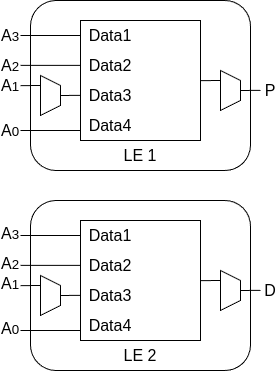

The diagram above was exported from draw.io. Its source (the exported page's mxGraphModel, read from the mxfile embedded in the PNG):
<mxGraphModel dx="819" dy="475" grid="1" gridSize="10" guides="1" tooltips="1" connect="1" arrows="1" fold="1" page="1" pageScale="1" pageWidth="827" pageHeight="1169" math="0" shadow="0">
  <root>
    <mxCell id="0" />
    <mxCell id="1" parent="0" />
    <mxCell id="Cb_hmYKThyMmW4ZvyQAV-1" value="" style="rounded=1;whiteSpace=wrap;html=1;" vertex="1" parent="1">
      <mxGeometry x="230" y="260" width="220" height="170" as="geometry" />
    </mxCell>
    <mxCell id="Cb_hmYKThyMmW4ZvyQAV-2" value="" style="rounded=0;whiteSpace=wrap;html=1;" vertex="1" parent="1">
      <mxGeometry x="280" y="280" width="120" height="120" as="geometry" />
    </mxCell>
    <mxCell id="Cb_hmYKThyMmW4ZvyQAV-3" value="&lt;font style=&quot;font-size: 16px;&quot;&gt;Data1&lt;/font&gt;" style="text;html=1;align=center;verticalAlign=middle;whiteSpace=wrap;rounded=0;" vertex="1" parent="1">
      <mxGeometry x="280" y="280" width="60" height="30" as="geometry" />
    </mxCell>
    <mxCell id="Cb_hmYKThyMmW4ZvyQAV-4" value="&lt;font style=&quot;font-size: 16px;&quot;&gt;Data2&lt;/font&gt;" style="text;html=1;align=center;verticalAlign=middle;whiteSpace=wrap;rounded=0;" vertex="1" parent="1">
      <mxGeometry x="280" y="310" width="60" height="30" as="geometry" />
    </mxCell>
    <mxCell id="Cb_hmYKThyMmW4ZvyQAV-5" value="&lt;font style=&quot;font-size: 16px;&quot;&gt;Data3&lt;/font&gt;" style="text;html=1;align=center;verticalAlign=middle;whiteSpace=wrap;rounded=0;" vertex="1" parent="1">
      <mxGeometry x="280" y="340" width="60" height="30" as="geometry" />
    </mxCell>
    <mxCell id="Cb_hmYKThyMmW4ZvyQAV-6" value="&lt;font style=&quot;font-size: 16px;&quot;&gt;Data4&lt;/font&gt;" style="text;html=1;align=center;verticalAlign=middle;whiteSpace=wrap;rounded=0;" vertex="1" parent="1">
      <mxGeometry x="280" y="370" width="60" height="30" as="geometry" />
    </mxCell>
    <mxCell id="Cb_hmYKThyMmW4ZvyQAV-7" value="" style="endArrow=none;html=1;rounded=0;entryX=0;entryY=0.5;entryDx=0;entryDy=0;" edge="1" parent="1" target="Cb_hmYKThyMmW4ZvyQAV-3">
      <mxGeometry width="50" height="50" relative="1" as="geometry">
        <mxPoint x="220" y="295" as="sourcePoint" />
        <mxPoint x="450" y="280" as="targetPoint" />
      </mxGeometry>
    </mxCell>
    <mxCell id="Cb_hmYKThyMmW4ZvyQAV-8" value="" style="shape=trapezoid;perimeter=trapezoidPerimeter;whiteSpace=wrap;html=1;fixedSize=1;direction=south;size=10;" vertex="1" parent="1">
      <mxGeometry x="240" y="335" width="20" height="40" as="geometry" />
    </mxCell>
    <mxCell id="Cb_hmYKThyMmW4ZvyQAV-9" value="" style="endArrow=none;html=1;rounded=0;entryX=0;entryY=0.5;entryDx=0;entryDy=0;" edge="1" parent="1">
      <mxGeometry width="50" height="50" relative="1" as="geometry">
        <mxPoint x="220" y="324.86" as="sourcePoint" />
        <mxPoint x="280" y="324.86" as="targetPoint" />
      </mxGeometry>
    </mxCell>
    <mxCell id="Cb_hmYKThyMmW4ZvyQAV-10" value="" style="endArrow=none;html=1;rounded=0;entryX=0;entryY=0.5;entryDx=0;entryDy=0;" edge="1" parent="1">
      <mxGeometry width="50" height="50" relative="1" as="geometry">
        <mxPoint x="260" y="355" as="sourcePoint" />
        <mxPoint x="280" y="354.86" as="targetPoint" />
      </mxGeometry>
    </mxCell>
    <mxCell id="Cb_hmYKThyMmW4ZvyQAV-11" value="" style="endArrow=none;html=1;rounded=0;entryX=0;entryY=0.5;entryDx=0;entryDy=0;" edge="1" parent="1">
      <mxGeometry width="50" height="50" relative="1" as="geometry">
        <mxPoint x="220" y="345.14" as="sourcePoint" />
        <mxPoint x="240" y="345" as="targetPoint" />
      </mxGeometry>
    </mxCell>
    <mxCell id="Cb_hmYKThyMmW4ZvyQAV-12" value="" style="endArrow=none;html=1;rounded=0;entryX=0;entryY=0.5;entryDx=0;entryDy=0;" edge="1" parent="1">
      <mxGeometry width="50" height="50" relative="1" as="geometry">
        <mxPoint x="220" y="390" as="sourcePoint" />
        <mxPoint x="280" y="390" as="targetPoint" />
      </mxGeometry>
    </mxCell>
    <mxCell id="Cb_hmYKThyMmW4ZvyQAV-13" value="&lt;font style=&quot;font-size: 16px;&quot;&gt;A&lt;/font&gt;&lt;font style=&quot;font-size: 13.3333px;&quot;&gt;3&lt;/font&gt;" style="text;html=1;align=center;verticalAlign=middle;whiteSpace=wrap;rounded=0;" vertex="1" parent="1">
      <mxGeometry x="200" y="285" width="20" height="20" as="geometry" />
    </mxCell>
    <mxCell id="Cb_hmYKThyMmW4ZvyQAV-17" value="" style="shape=trapezoid;perimeter=trapezoidPerimeter;whiteSpace=wrap;html=1;fixedSize=1;direction=south;size=10;" vertex="1" parent="1">
      <mxGeometry x="420" y="330" width="20" height="40" as="geometry" />
    </mxCell>
    <mxCell id="Cb_hmYKThyMmW4ZvyQAV-18" value="" style="endArrow=none;html=1;rounded=0;entryX=0;entryY=0.5;entryDx=0;entryDy=0;" edge="1" parent="1">
      <mxGeometry width="50" height="50" relative="1" as="geometry">
        <mxPoint x="440" y="350" as="sourcePoint" />
        <mxPoint x="460" y="349.86" as="targetPoint" />
      </mxGeometry>
    </mxCell>
    <mxCell id="Cb_hmYKThyMmW4ZvyQAV-19" value="" style="endArrow=none;html=1;rounded=0;entryX=0;entryY=0.5;entryDx=0;entryDy=0;" edge="1" parent="1">
      <mxGeometry width="50" height="50" relative="1" as="geometry">
        <mxPoint x="400" y="340.14" as="sourcePoint" />
        <mxPoint x="420" y="340" as="targetPoint" />
      </mxGeometry>
    </mxCell>
    <mxCell id="Cb_hmYKThyMmW4ZvyQAV-20" value="&lt;font style=&quot;font-size: 16px;&quot;&gt;LE 1&lt;/font&gt;" style="text;html=1;align=center;verticalAlign=middle;whiteSpace=wrap;rounded=0;" vertex="1" parent="1">
      <mxGeometry x="310" y="400" width="60" height="30" as="geometry" />
    </mxCell>
    <mxCell id="Cb_hmYKThyMmW4ZvyQAV-21" value="" style="rounded=1;whiteSpace=wrap;html=1;" vertex="1" parent="1">
      <mxGeometry x="230" y="460" width="220" height="170" as="geometry" />
    </mxCell>
    <mxCell id="Cb_hmYKThyMmW4ZvyQAV-22" value="" style="rounded=0;whiteSpace=wrap;html=1;" vertex="1" parent="1">
      <mxGeometry x="280" y="480" width="120" height="120" as="geometry" />
    </mxCell>
    <mxCell id="Cb_hmYKThyMmW4ZvyQAV-23" value="&lt;font style=&quot;font-size: 16px;&quot;&gt;Data1&lt;/font&gt;" style="text;html=1;align=center;verticalAlign=middle;whiteSpace=wrap;rounded=0;" vertex="1" parent="1">
      <mxGeometry x="280" y="480" width="60" height="30" as="geometry" />
    </mxCell>
    <mxCell id="Cb_hmYKThyMmW4ZvyQAV-24" value="&lt;font style=&quot;font-size: 16px;&quot;&gt;Data2&lt;/font&gt;" style="text;html=1;align=center;verticalAlign=middle;whiteSpace=wrap;rounded=0;" vertex="1" parent="1">
      <mxGeometry x="280" y="510" width="60" height="30" as="geometry" />
    </mxCell>
    <mxCell id="Cb_hmYKThyMmW4ZvyQAV-25" value="&lt;font style=&quot;font-size: 16px;&quot;&gt;Data3&lt;/font&gt;" style="text;html=1;align=center;verticalAlign=middle;whiteSpace=wrap;rounded=0;" vertex="1" parent="1">
      <mxGeometry x="280" y="540" width="60" height="30" as="geometry" />
    </mxCell>
    <mxCell id="Cb_hmYKThyMmW4ZvyQAV-26" value="&lt;font style=&quot;font-size: 16px;&quot;&gt;Data4&lt;/font&gt;" style="text;html=1;align=center;verticalAlign=middle;whiteSpace=wrap;rounded=0;" vertex="1" parent="1">
      <mxGeometry x="280" y="570" width="60" height="30" as="geometry" />
    </mxCell>
    <mxCell id="Cb_hmYKThyMmW4ZvyQAV-27" value="" style="endArrow=none;html=1;rounded=0;entryX=0;entryY=0.5;entryDx=0;entryDy=0;" edge="1" parent="1" target="Cb_hmYKThyMmW4ZvyQAV-23">
      <mxGeometry width="50" height="50" relative="1" as="geometry">
        <mxPoint x="220" y="495" as="sourcePoint" />
        <mxPoint x="470" y="480" as="targetPoint" />
      </mxGeometry>
    </mxCell>
    <mxCell id="Cb_hmYKThyMmW4ZvyQAV-28" value="" style="shape=trapezoid;perimeter=trapezoidPerimeter;whiteSpace=wrap;html=1;fixedSize=1;direction=south;size=10;" vertex="1" parent="1">
      <mxGeometry x="240" y="535" width="20" height="40" as="geometry" />
    </mxCell>
    <mxCell id="Cb_hmYKThyMmW4ZvyQAV-29" value="" style="endArrow=none;html=1;rounded=0;entryX=0;entryY=0.5;entryDx=0;entryDy=0;" edge="1" parent="1">
      <mxGeometry width="50" height="50" relative="1" as="geometry">
        <mxPoint x="220" y="524.86" as="sourcePoint" />
        <mxPoint x="280" y="524.86" as="targetPoint" />
      </mxGeometry>
    </mxCell>
    <mxCell id="Cb_hmYKThyMmW4ZvyQAV-30" value="" style="endArrow=none;html=1;rounded=0;entryX=0;entryY=0.5;entryDx=0;entryDy=0;" edge="1" parent="1">
      <mxGeometry width="50" height="50" relative="1" as="geometry">
        <mxPoint x="260" y="555" as="sourcePoint" />
        <mxPoint x="280" y="554.86" as="targetPoint" />
      </mxGeometry>
    </mxCell>
    <mxCell id="Cb_hmYKThyMmW4ZvyQAV-31" value="" style="endArrow=none;html=1;rounded=0;entryX=0;entryY=0.5;entryDx=0;entryDy=0;" edge="1" parent="1">
      <mxGeometry width="50" height="50" relative="1" as="geometry">
        <mxPoint x="220" y="545.14" as="sourcePoint" />
        <mxPoint x="240" y="545" as="targetPoint" />
      </mxGeometry>
    </mxCell>
    <mxCell id="Cb_hmYKThyMmW4ZvyQAV-32" value="" style="endArrow=none;html=1;rounded=0;entryX=0;entryY=0.5;entryDx=0;entryDy=0;" edge="1" parent="1">
      <mxGeometry width="50" height="50" relative="1" as="geometry">
        <mxPoint x="220" y="590" as="sourcePoint" />
        <mxPoint x="280" y="590" as="targetPoint" />
      </mxGeometry>
    </mxCell>
    <mxCell id="Cb_hmYKThyMmW4ZvyQAV-33" value="" style="shape=trapezoid;perimeter=trapezoidPerimeter;whiteSpace=wrap;html=1;fixedSize=1;direction=south;size=10;" vertex="1" parent="1">
      <mxGeometry x="420" y="530" width="20" height="40" as="geometry" />
    </mxCell>
    <mxCell id="Cb_hmYKThyMmW4ZvyQAV-34" value="" style="endArrow=none;html=1;rounded=0;entryX=0;entryY=0.5;entryDx=0;entryDy=0;" edge="1" parent="1">
      <mxGeometry width="50" height="50" relative="1" as="geometry">
        <mxPoint x="440" y="550" as="sourcePoint" />
        <mxPoint x="460" y="549.86" as="targetPoint" />
      </mxGeometry>
    </mxCell>
    <mxCell id="Cb_hmYKThyMmW4ZvyQAV-35" value="" style="endArrow=none;html=1;rounded=0;entryX=0;entryY=0.5;entryDx=0;entryDy=0;" edge="1" parent="1">
      <mxGeometry width="50" height="50" relative="1" as="geometry">
        <mxPoint x="400" y="540.14" as="sourcePoint" />
        <mxPoint x="420" y="540" as="targetPoint" />
      </mxGeometry>
    </mxCell>
    <mxCell id="Cb_hmYKThyMmW4ZvyQAV-36" value="&lt;font style=&quot;font-size: 16px;&quot;&gt;LE 2&lt;br&gt;&lt;/font&gt;" style="text;html=1;align=center;verticalAlign=middle;whiteSpace=wrap;rounded=0;" vertex="1" parent="1">
      <mxGeometry x="310" y="600" width="60" height="30" as="geometry" />
    </mxCell>
    <mxCell id="Cb_hmYKThyMmW4ZvyQAV-37" value="&lt;font style=&quot;font-size: 16px;&quot;&gt;P&lt;/font&gt;" style="text;html=1;align=center;verticalAlign=middle;whiteSpace=wrap;rounded=0;" vertex="1" parent="1">
      <mxGeometry x="460" y="340" width="20" height="20" as="geometry" />
    </mxCell>
    <mxCell id="Cb_hmYKThyMmW4ZvyQAV-38" value="&lt;span style=&quot;font-size: 16px;&quot;&gt;D&lt;/span&gt;" style="text;html=1;align=center;verticalAlign=middle;whiteSpace=wrap;rounded=0;" vertex="1" parent="1">
      <mxGeometry x="460" y="540" width="20" height="20" as="geometry" />
    </mxCell>
    <mxCell id="Cb_hmYKThyMmW4ZvyQAV-43" value="&lt;font style=&quot;font-size: 16px;&quot;&gt;A&lt;/font&gt;&lt;font style=&quot;font-size: 13.3333px;&quot;&gt;2&lt;/font&gt;" style="text;html=1;align=center;verticalAlign=middle;whiteSpace=wrap;rounded=0;" vertex="1" parent="1">
      <mxGeometry x="200" y="315" width="20" height="20" as="geometry" />
    </mxCell>
    <mxCell id="Cb_hmYKThyMmW4ZvyQAV-44" value="&lt;font style=&quot;font-size: 16px;&quot;&gt;A&lt;/font&gt;&lt;font style=&quot;font-size: 13.3333px;&quot;&gt;1&lt;/font&gt;" style="text;html=1;align=center;verticalAlign=middle;whiteSpace=wrap;rounded=0;" vertex="1" parent="1">
      <mxGeometry x="200" y="335" width="20" height="20" as="geometry" />
    </mxCell>
    <mxCell id="Cb_hmYKThyMmW4ZvyQAV-46" value="&lt;font style=&quot;font-size: 16px;&quot;&gt;A&lt;/font&gt;&lt;font style=&quot;font-size: 13.3333px;&quot;&gt;0&lt;/font&gt;" style="text;html=1;align=center;verticalAlign=middle;whiteSpace=wrap;rounded=0;" vertex="1" parent="1">
      <mxGeometry x="200" y="380" width="20" height="20" as="geometry" />
    </mxCell>
    <mxCell id="Cb_hmYKThyMmW4ZvyQAV-47" value="&lt;font style=&quot;font-size: 16px;&quot;&gt;A&lt;/font&gt;&lt;font style=&quot;font-size: 13.3333px;&quot;&gt;3&lt;/font&gt;" style="text;html=1;align=center;verticalAlign=middle;whiteSpace=wrap;rounded=0;" vertex="1" parent="1">
      <mxGeometry x="200" y="482.5" width="20" height="20" as="geometry" />
    </mxCell>
    <mxCell id="Cb_hmYKThyMmW4ZvyQAV-48" value="&lt;font style=&quot;font-size: 16px;&quot;&gt;A&lt;/font&gt;&lt;font style=&quot;font-size: 13.3333px;&quot;&gt;2&lt;/font&gt;" style="text;html=1;align=center;verticalAlign=middle;whiteSpace=wrap;rounded=0;" vertex="1" parent="1">
      <mxGeometry x="200" y="512.5" width="20" height="20" as="geometry" />
    </mxCell>
    <mxCell id="Cb_hmYKThyMmW4ZvyQAV-49" value="&lt;font style=&quot;font-size: 16px;&quot;&gt;A&lt;/font&gt;&lt;font style=&quot;font-size: 13.3333px;&quot;&gt;1&lt;/font&gt;" style="text;html=1;align=center;verticalAlign=middle;whiteSpace=wrap;rounded=0;" vertex="1" parent="1">
      <mxGeometry x="200" y="532.5" width="20" height="20" as="geometry" />
    </mxCell>
    <mxCell id="Cb_hmYKThyMmW4ZvyQAV-50" value="&lt;font style=&quot;font-size: 16px;&quot;&gt;A&lt;/font&gt;&lt;font style=&quot;font-size: 13.3333px;&quot;&gt;0&lt;/font&gt;" style="text;html=1;align=center;verticalAlign=middle;whiteSpace=wrap;rounded=0;" vertex="1" parent="1">
      <mxGeometry x="200" y="577.5" width="20" height="20" as="geometry" />
    </mxCell>
  </root>
</mxGraphModel>